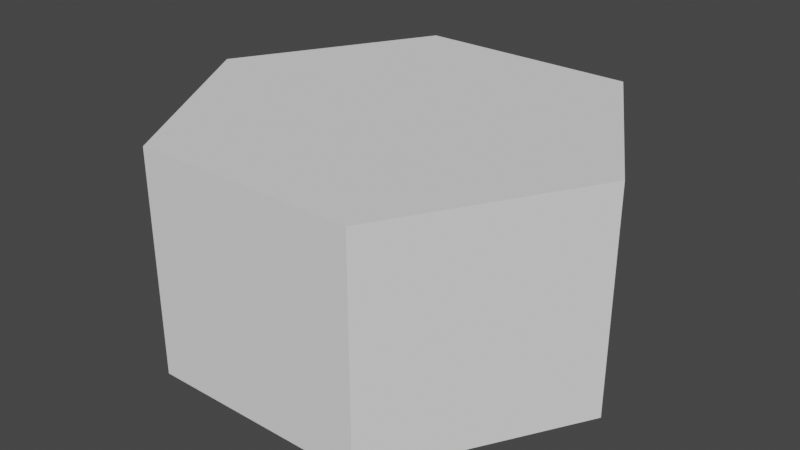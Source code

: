 # Source: Hex.blend  (saved by Blender 2.93.21; exported with 4.5.12 LTS)
import bpy
from mathutils import Matrix  # noqa: F401  (used for matrix-valued properties, if any)

bpy.ops.wm.read_factory_settings(use_empty=True)
scene = bpy.context.scene
scene.name = 'Scene'

# ---- collections
col_collection = bpy.data.collections.new('Collection'); scene.collection.children.link(col_collection)

# ---- world
world_world = bpy.data.worlds.new('World'); scene.world = world_world
world_world.use_nodes = True; world_world.node_tree.nodes.clear()
_N = world_world.node_tree.nodes; _L = world_world.node_tree.links
n0 = _N.new('ShaderNodeOutputWorld'); n0.name = 'World Output'; n0.location = (300, 300)
n1 = _N.new('ShaderNodeBackground'); n1.name = 'Background'; n1.location = (10, 300)
n1.inputs[0].default_value = (0.05088, 0.05088, 0.05088, 1.0)
_L.new(n1.outputs[0], n0.inputs[0])
n0.is_active_output = True
world_world.color = (0.05088, 0.05088, 0.05088)
world_world.use_sun_shadow = False
world_world.sun_shadow_jitter_overblur = 0.0

# ---- meshes
me_cylinder = bpy.data.meshes.new('Cylinder')
me_cylinder.from_pydata([(0.5, -5.96e-08, -0.866), (0.5, 1.0, -0.866), (1.0, 2.98e-08, 8.941e-08), (1.0, 1.0, 5.96e-08), (0.5, 5.96e-08, 0.866), (0.5, 1.0, 0.866), (-0.5, 2.98e-08, 0.866), (-0.5, 1.0, 0.866), (-1.0, 0.0, -8.941e-08), (-1.0, 1.0, -1.49e-07), (-0.5, 0.0, -0.866), (-0.5, 1.0, -0.866)], [], [(0, 1, 3, 2), (2, 3, 5, 4), (4, 5, 7, 6), (6, 7, 9, 8), (3, 1, 11, 9, 7, 5), (8, 9, 11, 10), (10, 11, 1, 0), (0, 2, 4, 6, 8, 10)])
_uv = me_cylinder.uv_layers.new(name='UVMap')
_uv.uv.foreach_set('vector', [1.0, 0.5, 1.0, 1.0, 0.8333, 1.0, 0.8333, 0.5, 0.8333, 0.5, 0.8333, 1.0, 0.6667, 1.0, 0.6667, 0.5, 0.6667, 0.5, 0.6667, 1.0, 0.5, 1.0, 0.5, 0.5, 0.5, 0.5, 0.5, 1.0, 0.3333, 1.0, 0.3333, 0.5, 0.4578, 0.37, 0.25, 0.49, 0.04215, 0.37, 0.04215, 0.13, 0.25, 0.01, 0.4578, 0.13, 0.3333, 0.5, 0.3333, 1.0, 0.1667, 1.0, 0.1667, 0.5, 0.1667, 0.5, 0.1667, 1.0, -8.941e-08, 1.0, -8.941e-08, 0.5, 0.75, 0.49, 0.9578, 0.37, 0.9578, 0.13, 0.75, 0.01, 0.5422, 0.13, 0.5422, 0.37])
me_cylinder.use_remesh_fix_poles = True
me_cylinder.use_remesh_preserve_attributes = False
me_cylinder.use_mirror_vertex_groups = False
me_cylinder.update()

# ---- objects
ob_hex = bpy.data.objects.new('Hex', me_cylinder)

# ---- transforms, parenting, visibility, modifiers, constraints
ob_hex.location = (0.0, 0.0, 0.0)
ob_hex.rotation_euler = (1.571, -0.0, 0.0)
ob_hex.lineart.crease_threshold = 0.0

# ---- collection membership
col_collection.objects.link(ob_hex)

# ---- scene / render settings (as saved in the file)
scene.frame_start = 1; scene.frame_end = 250; scene.frame_set(1)
scene.render.engine = 'BLENDER_EEVEE_NEXT'
scene.cycles.use_denoising = False
scene.cycles.samples = 128
scene.cycles.sampling_pattern = 'TABULATED_SOBOL'
scene.cycles.use_adaptive_sampling = False
scene.cycles.use_light_tree = False
scene.view_settings.view_transform = 'Filmic'
bpy.context.view_layer.update()

# ---- added for rendering (the .blend has no active camera and no usable light): camera, sun
cam_auto = bpy.data.cameras.new('AutoCamera')
cam_auto.lens = 50.0
cam_auto.sensor_width = 36.0
cam_auto.clip_end = 1000.0
ob_auto_camera = bpy.data.objects.new('AutoCamera', cam_auto)
scene.collection.objects.link(ob_auto_camera)
ob_auto_camera.location = (2.61693, -3.14032, 2.59354)
ob_auto_camera.rotation_euler = (1.09748, -7.21219e-08, 0.694738)
scene.camera = ob_auto_camera
light_auto_sun = bpy.data.lights.new('AutoSun', 'SUN')
light_auto_sun.energy = 3.0
light_auto_sun.angle = 0.0523599
ob_auto_sun = bpy.data.objects.new('AutoSun', light_auto_sun)
scene.collection.objects.link(ob_auto_sun)
ob_auto_sun.rotation_euler = (0.872665, 0.174533, 0.523599)
bpy.context.view_layer.update()
